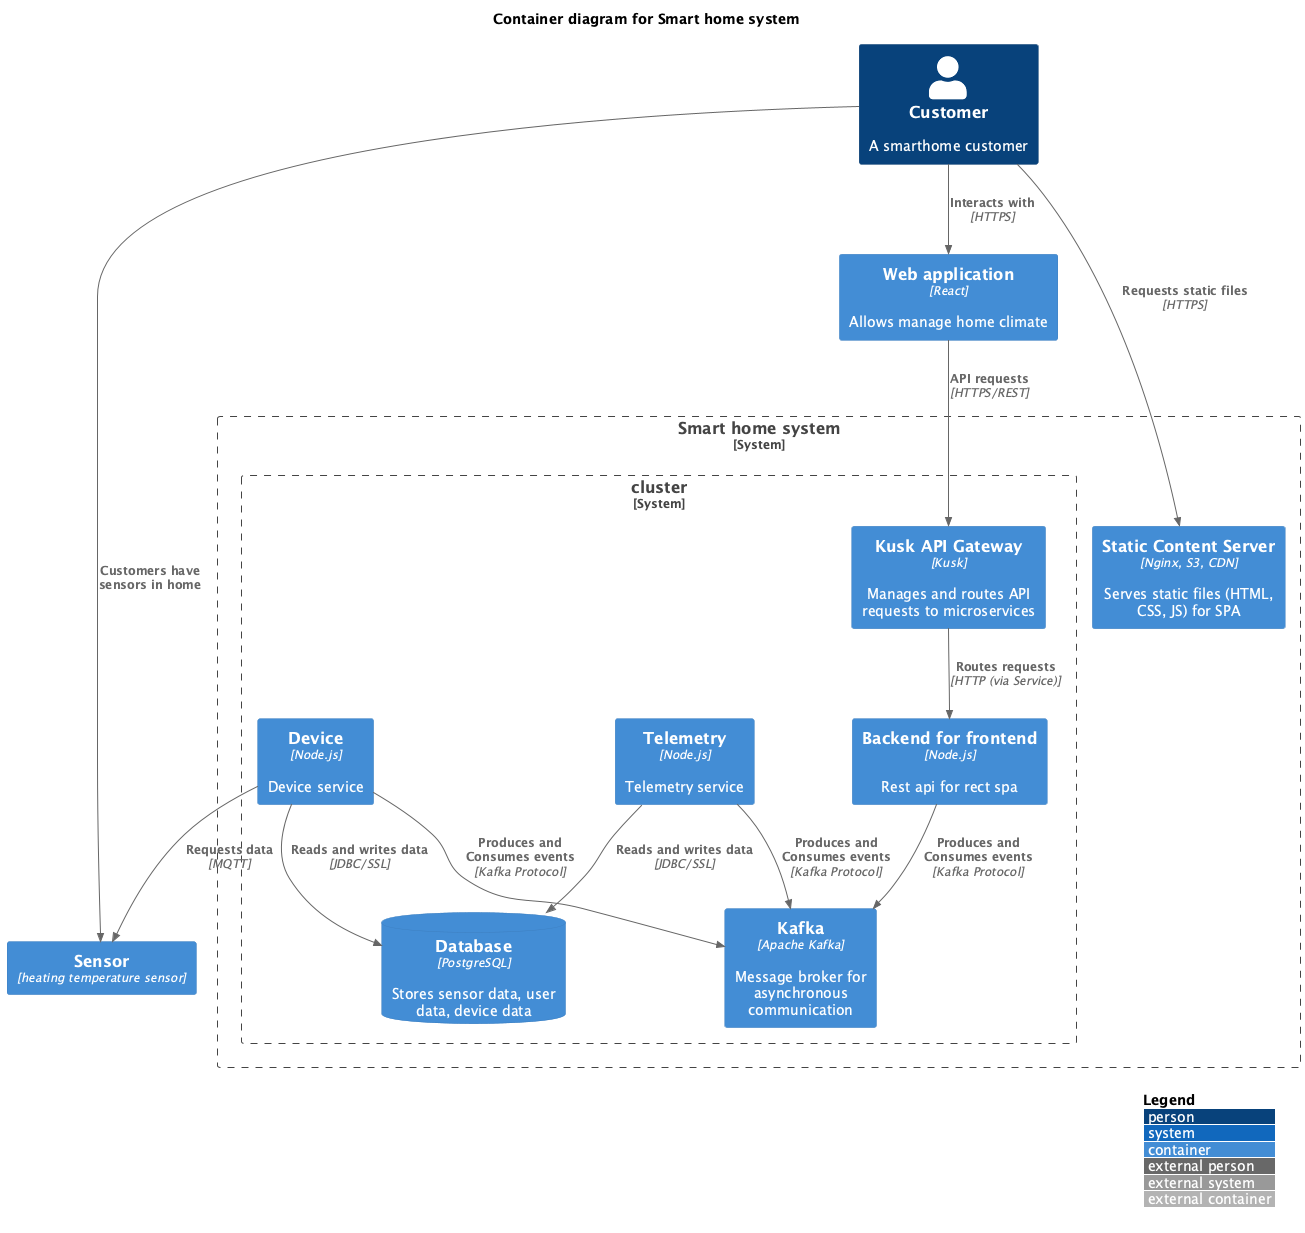

The diagram above was rendered by PlantUML. Its source (embedded in the PNG):
@startuml

!include https://raw.githubusercontent.com/plantuml-stdlib/C4-PlantUML/master/C4_Container.puml

LAYOUT_WITH_LEGEND()

title Container diagram for Smart home system

Person(customer, "Customer", "A smarthome customer")
  
Container(sensor, "Sensor", "heating temperature sensor")
Container(webApp, "Web application", "React", "Allows manage home climate")

System_Boundary(c1, "Smart home system") {
  
  Container(staticServer, "Static Content Server", "Nginx, S3, CDN", "Serves static files (HTML, CSS, JS) for SPA")

  System_Boundary(c2, "cluster") {
    
    Container(bff, "Backend for frontend", "Node.js", "Rest api for rect spa")
    Container(telemetry, "Telemetry", "Node.js", "Telemetry service")
    Container(device, "Device", "Node.js", "Device service")

    Container(kuskGateway, "Kusk API Gateway", "Kusk", "Manages and routes API requests to microservices")
    
    Container(kafka, "Kafka", "Apache Kafka", "Message broker for asynchronous communication")
    ContainerDb(db, "Database", "PostgreSQL", "Stores sensor data, user data, device data")
  }
}

Rel(customer, staticServer, "Requests static files", "HTTPS")
Rel(customer, webApp, "Interacts with", "HTTPS")
Rel(customer, sensor, "Customers have sensors in home")

Rel(webApp, kuskGateway, "API requests", "HTTPS/REST")

Rel(kuskGateway, bff, "Routes requests", "HTTP (via Service)")

Rel(telemetry, db, "Reads and writes data", "JDBC/SSL")
Rel(device, db, "Reads and writes data", "JDBC/SSL")

Rel(bff, kafka, "Produces and Consumes events", "Kafka Protocol")
Rel(telemetry, kafka, "Produces and Consumes events", "Kafka Protocol")
Rel(device, kafka, "Produces and Consumes events", "Kafka Protocol")

Rel(device, sensor, "Requests data", "MQTT")


@enduml